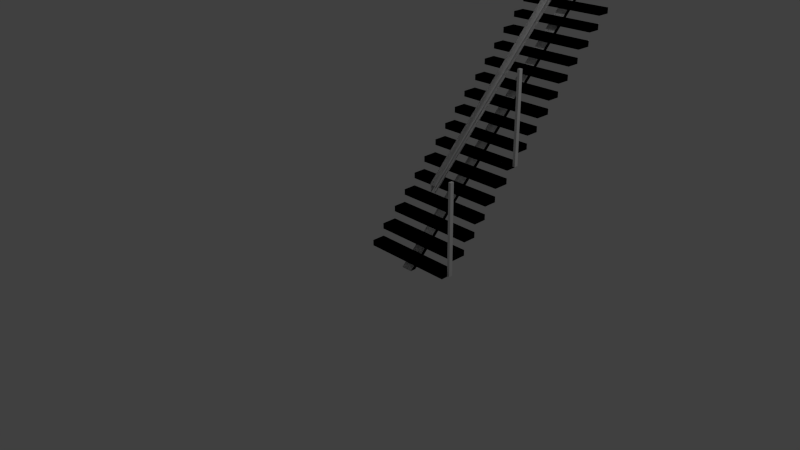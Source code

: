 # Source: 10-foot-stairs-right-handrail_1.blend  (saved by Blender 2.76.0; exported with 4.5.12 LTS)
import bpy
from mathutils import Matrix  # noqa: F401  (used for matrix-valued properties, if any)

bpy.ops.wm.read_factory_settings(use_empty=True)
scene = bpy.context.scene
scene.name = 'Scene'

# ---- collections
col_collection_1 = bpy.data.collections.new('Collection 1'); scene.collection.children.link(col_collection_1)

# ---- materials (node trees are filled in below, after node groups)
mat_edge_color000255 = bpy.data.materials.new('edge_color000255')
mat_edge_color000255.alpha_threshold = 0.0
mat_edge_color000255.use_transparent_shadow = False
mat_edge_color000255.roughness = 0.5
mat_material = bpy.data.materials.new('material')
mat_material.alpha_threshold = 0.0
mat_material.use_transparent_shadow = False
mat_material.diffuse_color = (1.0, 1.0, 1.0, 1.0)
mat_material.roughness = 0.5
mat_steel_grating = bpy.data.materials.new('Steel_Grating')
mat_steel_grating.alpha_threshold = 0.0
mat_steel_grating.use_transparent_shadow = False
mat_steel_grating.roughness = 0.5
mat_color_002 = bpy.data.materials.new('Color_002')
mat_color_002.alpha_threshold = 0.0
mat_color_002.use_transparent_shadow = False
mat_color_002.diffuse_color = (0.9706, 0.9706, 0.9706, 1.0)
mat_color_002.roughness = 0.5

# ---- material node trees

# ---- world
world_world = bpy.data.worlds.new('World'); scene.world = world_world
world_world.color = (0.05088, 0.05088, 0.05088)
world_world.use_sun_shadow = False
world_world.sun_shadow_jitter_overblur = 0.0
world_world.cycles.sampling_method = 'MANUAL'
world_world.cycles.sample_map_resolution = 256

# ---- cameras
cam_camera = bpy.data.cameras.new('Camera')
cam_camera.clip_end = 100.0
cam_camera.lens = 35.0
cam_camera.sensor_width = 32.0
cam_camera.sensor_height = 18.0
cam_camera.ortho_scale = 7.314
cam_camera.dof.focus_distance = 0.0
cam_camera.dof.aperture_fstop = 128.0

# ---- lights
light_lamp = bpy.data.lights.new('Lamp', 'POINT')
light_lamp.transmission_factor = 0.0
light_lamp.cutoff_distance = 30.0
light_lamp.energy = 100.0
light_lamp.shadow_buffer_clip_start = 1.001
light_lamp.shadow_soft_size = 0.1
light_lamp.shadow_maximum_resolution = 0.006
light_lamp.use_absolute_resolution = True
light_lamp.cycles.use_multiple_importance_sampling = False

# ---- meshes
me_id226 = bpy.data.meshes.new('ID226')
me_id226.from_pydata([(-53.31, -10.18, 0.0), (-53.31, 138.0, 0.0), (115.4, -10.18, 0.0), (115.4, 138.0, 0.0)], [(1, 0), (0, 2), (2, 3)], [])
me_id226.materials.append(mat_edge_color000255)
me_id226.use_remesh_preserve_volume = False
me_id226.use_remesh_preserve_attributes = False
me_id226.use_mirror_vertex_groups = False
me_id226.update()
me_id222 = bpy.data.meshes.new('ID222')
me_id222.from_pydata([(39.56, -85.77, 7.536), (39.56, -85.96, 7.536)], [(1, 0)], [])
me_id222.materials.append(mat_edge_color000255)
me_id222.use_remesh_preserve_volume = False
me_id222.use_remesh_preserve_attributes = False
me_id222.use_mirror_vertex_groups = False
me_id222.update()
me_id218 = bpy.data.meshes.new('ID218')
me_id218.from_pydata([(480.0, 3.062, 0.0), (480.0, 3.0, 0.0)], [(1, 0)], [])
me_id218.materials.append(None)
me_id218.use_remesh_preserve_volume = False
me_id218.use_remesh_preserve_attributes = False
me_id218.use_mirror_vertex_groups = False
me_id218.update()
me_id212 = bpy.data.meshes.new('ID212')
me_id212.from_pydata([(-5.711, 0.5, 2.5), (166.1, 2.5, 2.5), (-5.711, 2.5, 2.5), (166.1, 0.5, 2.5)], [], [(0, 1, 2), (1, 0, 3)])
me_id212.materials.append(None)
me_id212.use_remesh_preserve_volume = False
me_id212.use_remesh_preserve_attributes = False
me_id212.use_mirror_vertex_groups = False
me_id212.update()
me_id204 = bpy.data.meshes.new('ID204')
me_id204.from_pydata([(168.6, 2.5, 8.598e-13), (-4.268, 3.0, -1.421e-14), (-4.268, 2.5, -5.684e-14), (168.6, 3.0, 8.598e-13), (168.6, 3.0, 8.598e-13), (168.6, 2.5, 8.598e-13), (-4.268, 3.0, -1.421e-14), (-4.268, 2.5, -5.684e-14), (-5.711, 2.5, 2.5), (168.6, 2.5, 8.598e-13), (-4.268, 2.5, -5.684e-14), (166.1, 2.5, 2.5), (166.1, 2.5, 2.5), (-5.711, 2.5, 2.5), (168.6, 2.5, 8.598e-13), (-4.268, 2.5, -5.684e-14), (168.6, 3.0, 8.598e-13), (166.1, 2.5, 2.5), (168.6, 2.5, 8.598e-13), (165.6, 3.0, 3.0), (165.6, -3.02e-14, 3.0), (166.1, 0.5, 2.5), (168.6, -2.975e-14, 8.598e-13), (168.6, 0.5, 8.882e-13), (168.6, 3.0, 8.598e-13), (-6.0, 3.0, 3.0), (-4.268, 3.0, -1.421e-14), (165.6, 3.0, 3.0), (165.6, 3.0, 3.0), (168.6, 3.0, 8.598e-13), (-6.0, 3.0, 3.0), (-4.268, 3.0, -1.421e-14), (-4.268, 0.5, 1.421e-14), (-6.0, 0.0, 3.0), (-4.268, 0.0, 2.842e-14), (-5.711, 0.5, 2.5), (-4.268, 3.0, -1.421e-14), (-5.711, 2.5, 2.5), (-4.268, 2.5, -5.684e-14), (-6.0, 3.0, 3.0), (-5.711, 2.5, 2.5), (-5.711, 0.5, 2.5), (-6.0, 3.0, 3.0), (-6.0, 0.0, 3.0), (-4.268, 3.0, -1.421e-14), (-4.268, 2.5, -5.684e-14), (-4.268, 0.5, 1.421e-14), (-4.268, 0.0, 2.842e-14), (165.6, 3.0, 3.0), (-6.0, 0.0, 3.0), (-6.0, 3.0, 3.0), (165.6, -3.02e-14, 3.0), (165.6, -3.02e-14, 3.0), (165.6, 3.0, 3.0), (-6.0, 0.0, 3.0), (-6.0, 3.0, 3.0), (-6.0, 0.0, 3.0), (168.6, -2.975e-14, 8.598e-13), (-4.268, 0.0, 2.842e-14), (165.6, -3.02e-14, 3.0), (165.6, -3.02e-14, 3.0), (-6.0, 0.0, 3.0), (168.6, -2.975e-14, 8.598e-13), (-4.268, 0.0, 2.842e-14), (168.6, -2.975e-14, 8.598e-13), (-4.268, 0.5, 1.421e-14), (-4.268, 0.0, 2.842e-14), (168.6, 0.5, 8.882e-13), (168.6, 0.5, 8.882e-13), (168.6, -2.975e-14, 8.598e-13), (-4.268, 0.5, 1.421e-14), (-4.268, 0.0, 2.842e-14), (168.6, 0.5, 8.882e-13), (-5.711, 0.5, 2.5), (-4.268, 0.5, 1.421e-14), (166.1, 0.5, 2.5), (166.1, 0.5, 2.5), (168.6, 0.5, 8.882e-13), (-5.711, 0.5, 2.5), (-4.268, 0.5, 1.421e-14)], [], [(0, 1, 2), (1, 0, 3), (8, 9, 10), (9, 8, 11), (24, 25, 26), (25, 24, 27), (32, 33, 34), (33, 32, 35), (36, 37, 38), (37, 36, 39), (35, 39, 33), (39, 35, 37), (48, 49, 50), (49, 48, 51), (56, 57, 58), (57, 56, 59), (64, 65, 66), (65, 64, 67), (72, 73, 74), (73, 72, 75), (4, 5, 6), (7, 6, 5), (12, 13, 14), (15, 14, 13), (16, 17, 18), (17, 16, 19), (20, 21, 19), (21, 20, 22), (21, 22, 23), (19, 21, 17), (28, 29, 30), (31, 30, 29), (40, 41, 42), (43, 42, 41), (42, 44, 40), (45, 40, 44), (41, 46, 43), (47, 43, 46), (52, 53, 54), (55, 54, 53), (60, 61, 62), (63, 62, 61), (68, 69, 70), (71, 70, 69), (76, 77, 78), (79, 78, 77)])
me_id204.polygons.foreach_set('material_index', [1, 1, 1, 1, 1, 1, 1, 1, 1, 1, 1, 1, 1, 1, 1, 1, 1, 1, 1, 1, 0, 0, 0, 0, 0, 0, 0, 0, 0, 0, 0, 0, 0, 0, 0, 0, 0, 0, 0, 0, 0, 0, 0, 0, 0, 0])
_uv = me_id204.uv_layers.new(name='ID208')
_uv.uv.foreach_set('vector', [0.0, 0.0, 0.0, 0.0, 0.0, 0.0, 0.0, 0.0, 0.0, 0.0, 0.0, 0.0, 0.0, 0.0, 0.0, 0.0, 0.0, 0.0, 0.0, 0.0, 0.0, 0.0, 0.0, 0.0, 0.0, 0.0, 0.0, 0.0, 0.0, 0.0, 0.0, 0.0, 0.0, 0.0, 0.0, 0.0, 0.0, 0.0, 0.0, 0.0, 0.0, 0.0, 0.0, 0.0, 0.0, 0.0, 0.0, 0.0, 0.0, 0.0, 0.0, 0.0, 0.0, 0.0, 0.0, 0.0, 0.0, 0.0, 0.0, 0.0, 0.0, 0.0, 0.0, 0.0, 0.0, 0.0, 0.0, 0.0, 0.0, 0.0, 0.0, 0.0, 0.0, 0.0, 0.0, 0.0, 0.0, 0.0, 0.0, 0.0, 0.0, 0.0, 0.0, 0.0, 0.0, 0.0, 0.0, 0.0, 0.0, 0.0, 0.0, 0.0, 0.0, 0.0, 0.0, 0.0, 0.0, 0.0, 0.0, 0.0, 0.0, 0.0, 0.0, 0.0, 0.0, 0.0, 0.0, 0.0, 0.0, 0.0, 0.0, 0.0, 0.0, 0.0, 0.0, 0.0, 0.0, 0.0, 0.0, 0.0, -2.802, 3.266, -2.802, 3.224, -17.21, 3.266, -17.21, 3.224, -17.21, 3.266, -2.802, 3.224, 3.006, 14.08, 17.33, 14.08, 2.802, 13.88, 17.21, 13.88, 2.802, 13.88, 17.33, 14.08, -2.802, 13.88, -3.036, 14.05, -2.831, 13.85, -3.036, 14.05, -2.802, 13.88, -3.047, 14.13, -3.226, 13.95, -3.155, 13.94, -3.047, 14.13, -3.155, 13.94, -3.226, 13.95, -2.98, 13.7, -3.155, 13.94, -2.98, 13.7, -2.95, 13.73, -3.047, 14.13, -3.155, 13.94, -3.036, 14.05, -3.047, 14.13, -2.802, 13.88, -17.35, 14.13, -17.21, 13.88, -17.35, 14.13, -2.802, 13.88, -17.36, 14.06, -17.51, 13.98, -17.35, 14.13, -17.57, 14.0, -17.35, 14.13, -17.51, 13.98, -17.35, 14.13, -17.21, 13.88, -17.36, 14.06, -17.24, 13.85, -17.36, 14.06, -17.21, 13.88, -17.51, 13.98, -17.39, 13.77, -17.57, 14.0, -17.42, 13.75, -17.57, 14.0, -17.39, 13.77, 3.047, 3.016, 3.047, 3.266, 17.35, 3.016, 17.35, 3.266, 17.35, 3.016, 3.047, 3.266, 3.047, 14.13, 17.35, 14.13, 2.802, 13.88, 17.21, 13.88, 2.802, 13.88, 17.35, 14.13, -2.802, 3.058, -2.802, 3.016, -17.21, 3.058, -17.21, 3.016, -17.21, 3.058, -2.802, 3.016, -3.006, 14.08, -2.802, 13.88, -17.33, 14.08, -17.21, 13.88, -17.33, 14.08, -2.802, 13.88])
me_id204.materials.append(None)
me_id204.materials.append(None)
me_id204.use_remesh_preserve_volume = False
me_id204.use_remesh_preserve_attributes = False
me_id204.use_mirror_vertex_groups = False
me_id204.update()
me_id196 = bpy.data.meshes.new('ID196')
me_id196.from_pydata([(1.296, 43.98, 61.24), (1.296, 44.0, 60.7)], [(1, 0)], [])
me_id196.materials.append(mat_edge_color000255)
me_id196.use_remesh_preserve_volume = False
me_id196.use_remesh_preserve_attributes = False
me_id196.use_mirror_vertex_groups = False
me_id196.update()
me_id190 = bpy.data.meshes.new('ID190')
me_id190.from_pydata([(1.296, 72.96, 89.24), (49.3, 72.96, 86.24), (1.296, 72.96, 86.24), (49.3, 72.96, 89.24)], [], [(0, 1, 2), (1, 0, 3)])
me_id190.materials.append(mat_material)
me_id190.use_remesh_preserve_volume = False
me_id190.use_remesh_preserve_attributes = False
me_id190.use_mirror_vertex_groups = False
me_id190.update()
me_id184 = bpy.data.meshes.new('ID184')
me_id184.from_pydata([(1.296, 50.98, 65.24), (1.296, 43.98, 68.24), (1.296, 43.98, 65.24), (1.296, 50.98, 68.24), (1.296, 50.98, 68.24), (1.296, 50.98, 65.24), (1.296, 43.98, 68.24), (1.296, 43.98, 65.24), (49.3, 50.98, 65.24), (1.296, 43.98, 65.24), (1.296, 50.98, 65.24), (49.3, 43.98, 65.24), (1.296, 50.98, 68.24), (49.3, 50.98, 65.24), (1.296, 50.98, 65.24), (49.3, 50.98, 68.24), (49.3, 50.98, 68.24), (1.296, 43.98, 68.24), (1.296, 50.98, 68.24), (49.3, 43.98, 68.24), (49.3, 43.98, 68.24), (49.3, 50.98, 68.24), (1.296, 43.98, 68.24), (1.296, 50.98, 68.24), (1.296, 43.98, 68.24), (49.3, 43.98, 65.24), (1.296, 43.98, 65.24), (49.3, 43.98, 68.24), (49.3, 43.98, 68.24), (1.296, 43.98, 68.24), (49.3, 43.98, 65.24), (1.296, 43.98, 65.24), (49.3, 50.98, 68.24), (49.3, 43.98, 65.24), (49.3, 43.98, 68.24), (49.3, 50.98, 65.24), (49.3, 50.98, 65.24), (49.3, 50.98, 68.24), (49.3, 43.98, 65.24), (49.3, 43.98, 68.24)], [], [(0, 1, 2), (1, 0, 3), (16, 17, 18), (17, 16, 19), (24, 25, 26), (25, 24, 27), (32, 33, 34), (33, 32, 35), (4, 5, 6), (7, 6, 5), (8, 9, 10), (9, 8, 11), (12, 13, 14), (13, 12, 15), (20, 21, 22), (23, 22, 21), (28, 29, 30), (31, 30, 29), (36, 37, 38), (39, 38, 37)])
me_id184.polygons.foreach_set('material_index', [0, 0, 0, 0, 0, 0, 0, 0, 1, 1, 1, 1, 1, 1, 1, 1, 1, 1, 1, 1])
me_id184.materials.append(mat_material)
me_id184.materials.append(mat_color_002)
me_id184.use_remesh_preserve_volume = False
me_id184.use_remesh_preserve_attributes = False
me_id184.use_mirror_vertex_groups = False
me_id184.update()
me_id178 = bpy.data.meshes.new('ID178')
me_id178.from_pydata([(49.3, 116.0, 131.4), (49.3, 116.0, 131.2), (49.3, 115.8, 131.2)], [], [(0, 1, 2)])
me_id178.materials.append(mat_material)
me_id178.use_remesh_preserve_volume = False
me_id178.use_remesh_preserve_attributes = False
me_id178.use_mirror_vertex_groups = False
me_id178.update()
me_id172 = bpy.data.meshes.new('ID172')
me_id172.from_pydata([(49.3, 35.99, 54.24), (1.296, 28.99, 54.24), (1.296, 35.99, 54.24), (49.3, 28.99, 54.24), (49.3, 28.99, 54.24), (49.3, 35.99, 54.24), (1.296, 28.99, 54.24), (1.296, 35.99, 54.24), (1.296, 35.99, 54.24), (49.3, 35.99, 51.24), (1.296, 35.99, 51.24), (49.3, 35.99, 54.24), (49.3, 35.99, 54.24), (49.3, 28.99, 51.24), (49.3, 28.99, 54.24), (49.3, 35.99, 51.24), (49.3, 35.99, 51.24), (49.3, 35.99, 54.24), (49.3, 28.99, 51.24), (49.3, 28.99, 54.24), (1.296, 28.99, 54.24), (49.3, 28.99, 51.24), (1.296, 28.99, 51.24), (49.3, 28.99, 54.24), (49.3, 28.99, 54.24), (1.296, 28.99, 54.24), (49.3, 28.99, 51.24), (1.296, 28.99, 51.24), (1.296, 35.99, 51.24), (1.296, 28.99, 54.24), (1.296, 28.99, 51.24), (1.296, 35.99, 54.24), (1.296, 35.99, 54.24), (1.296, 35.99, 51.24), (1.296, 28.99, 54.24), (1.296, 28.99, 51.24), (49.3, 35.99, 51.24), (1.296, 28.99, 51.24), (1.296, 35.99, 51.24), (49.3, 28.99, 51.24)], [], [(0, 1, 2), (1, 0, 3), (12, 13, 14), (13, 12, 15), (20, 21, 22), (21, 20, 23), (28, 29, 30), (29, 28, 31), (4, 5, 6), (7, 6, 5), (8, 9, 10), (9, 8, 11), (16, 17, 18), (19, 18, 17), (24, 25, 26), (27, 26, 25), (32, 33, 34), (35, 34, 33), (36, 37, 38), (37, 36, 39)])
me_id172.polygons.foreach_set('material_index', [0, 0, 0, 0, 0, 0, 0, 0, 1, 1, 1, 1, 1, 1, 1, 1, 1, 1, 1, 1])
me_id172.materials.append(mat_material)
me_id172.materials.append(mat_color_002)
me_id172.use_remesh_preserve_volume = False
me_id172.use_remesh_preserve_attributes = False
me_id172.use_mirror_vertex_groups = False
me_id172.update()
me_id166 = bpy.data.meshes.new('ID166')
me_id166.from_pydata([(49.3, 72.96, 89.24), (49.3, 72.75, 89.24), (49.3, 72.96, 89.45)], [], [(0, 1, 2)])
me_id166.materials.append(mat_material)
me_id166.use_remesh_preserve_volume = False
me_id166.use_remesh_preserve_attributes = False
me_id166.use_mirror_vertex_groups = False
me_id166.update()
me_id160 = bpy.data.meshes.new('ID160')
me_id160.from_pydata([(49.3, 79.96, 96.24), (49.3, 79.92, 96.24), (49.3, 79.96, 96.28)], [], [(0, 1, 2)])
me_id160.materials.append(mat_material)
me_id160.use_remesh_preserve_volume = False
me_id160.use_remesh_preserve_attributes = False
me_id160.use_mirror_vertex_groups = False
me_id160.update()
me_id154 = bpy.data.meshes.new('ID154')
me_id154.from_pydata([(49.3, 109.0, 124.2), (49.3, 108.6, 124.2), (49.3, 109.0, 124.6)], [], [(0, 1, 2)])
me_id154.materials.append(mat_material)
me_id154.use_remesh_preserve_volume = False
me_id154.use_remesh_preserve_attributes = False
me_id154.use_mirror_vertex_groups = False
me_id154.update()
me_id148 = bpy.data.meshes.new('ID148')
me_id148.from_pydata([(49.3, 28.99, 47.24), (1.296, 21.99, 47.24), (1.296, 28.99, 47.24), (49.3, 21.99, 47.24), (49.3, 21.99, 47.24), (49.3, 28.99, 47.24), (1.296, 21.99, 47.24), (1.296, 28.99, 47.24), (1.296, 28.99, 47.24), (49.3, 28.99, 44.24), (1.296, 28.99, 44.24), (49.3, 28.99, 47.24), (49.3, 28.99, 47.24), (49.3, 21.99, 44.24), (49.3, 21.99, 47.24), (49.3, 28.99, 44.24), (49.3, 28.99, 44.24), (49.3, 28.99, 47.24), (49.3, 21.99, 44.24), (49.3, 21.99, 47.24), (1.296, 21.99, 47.24), (49.3, 21.99, 44.24), (1.296, 21.99, 44.24), (49.3, 21.99, 47.24), (49.3, 21.99, 47.24), (1.296, 21.99, 47.24), (49.3, 21.99, 44.24), (1.296, 21.99, 44.24), (1.296, 28.99, 44.24), (1.296, 21.99, 47.24), (1.296, 21.99, 44.24), (1.296, 28.99, 47.24), (1.296, 28.99, 47.24), (1.296, 28.99, 44.24), (1.296, 21.99, 47.24), (1.296, 21.99, 44.24), (49.3, 28.99, 44.24), (1.296, 21.99, 44.24), (1.296, 28.99, 44.24), (49.3, 21.99, 44.24)], [], [(0, 1, 2), (1, 0, 3), (12, 13, 14), (13, 12, 15), (20, 21, 22), (21, 20, 23), (28, 29, 30), (29, 28, 31), (4, 5, 6), (7, 6, 5), (8, 9, 10), (9, 8, 11), (16, 17, 18), (19, 18, 17), (24, 25, 26), (27, 26, 25), (32, 33, 34), (35, 34, 33), (36, 37, 38), (37, 36, 39)])
me_id148.polygons.foreach_set('material_index', [0, 0, 0, 0, 0, 0, 0, 0, 1, 1, 1, 1, 1, 1, 1, 1, 1, 1, 1, 1])
me_id148.materials.append(mat_material)
me_id148.materials.append(mat_color_002)
me_id148.use_remesh_preserve_volume = False
me_id148.use_remesh_preserve_attributes = False
me_id148.use_mirror_vertex_groups = False
me_id148.update()
me_id142 = bpy.data.meshes.new('ID142')
me_id142.from_pydata([(49.3, 102.0, 117.2), (49.3, 101.4, 117.2), (49.3, 102.0, 117.7)], [], [(0, 1, 2)])
me_id142.materials.append(mat_material)
me_id142.use_remesh_preserve_volume = False
me_id142.use_remesh_preserve_attributes = False
me_id142.use_mirror_vertex_groups = False
me_id142.update()
me_id136 = bpy.data.meshes.new('ID136')
me_id136.from_pydata([(49.3, 109.0, 124.2), (1.296, 102.0, 124.2), (1.296, 109.0, 124.2), (49.3, 102.0, 124.2), (49.3, 108.6, 124.2), (49.3, 108.6, 124.2), (49.3, 109.0, 124.2), (49.3, 102.0, 124.2), (1.296, 102.0, 124.2), (1.296, 109.0, 124.2), (1.296, 109.0, 124.2), (49.3, 109.0, 121.2), (1.296, 109.0, 121.2), (49.3, 109.0, 124.2), (49.3, 108.6, 124.2), (49.3, 102.0, 121.2), (49.3, 102.0, 124.2), (49.3, 109.0, 121.2), (49.3, 109.0, 124.2), (49.3, 109.0, 124.2), (49.3, 108.6, 124.2), (49.3, 109.0, 121.2), (49.3, 102.0, 121.2), (49.3, 102.0, 124.2), (1.296, 102.0, 124.2), (49.3, 102.0, 121.2), (1.296, 102.0, 121.2), (49.3, 102.0, 124.2), (49.3, 102.0, 124.2), (1.296, 102.0, 124.2), (49.3, 102.0, 121.2), (1.296, 102.0, 121.2), (1.296, 109.0, 124.2), (1.296, 102.0, 121.2), (1.296, 102.0, 124.2), (1.296, 109.0, 121.2), (49.3, 102.0, 121.2), (1.296, 109.0, 121.2), (1.296, 102.0, 121.2), (49.3, 109.0, 121.2), (49.3, 109.0, 121.2), (49.3, 102.0, 121.2), (1.296, 109.0, 121.2), (1.296, 102.0, 121.2)], [], [(0, 1, 2), (1, 0, 3), (3, 0, 4), (14, 15, 16), (15, 14, 17), (17, 14, 18), (24, 25, 26), (25, 24, 27), (36, 37, 38), (37, 36, 39), (5, 6, 7), (7, 6, 8), (9, 8, 6), (10, 11, 12), (11, 10, 13), (19, 20, 21), (21, 20, 22), (23, 22, 20), (28, 29, 30), (31, 30, 29), (32, 33, 34), (33, 32, 35), (40, 41, 42), (43, 42, 41)])
me_id136.polygons.foreach_set('material_index', [0, 0, 0, 0, 0, 0, 0, 0, 0, 0, 1, 1, 1, 1, 1, 1, 1, 1, 1, 1, 1, 1, 1, 1])
me_id136.materials.append(mat_material)
me_id136.materials.append(mat_color_002)
me_id136.use_remesh_preserve_volume = False
me_id136.use_remesh_preserve_attributes = False
me_id136.use_mirror_vertex_groups = False
me_id136.update()
me_id130 = bpy.data.meshes.new('ID130')
me_id130.from_pydata([(49.3, 7.0, 26.24), (1.296, 0.0, 26.24), (1.296, 7.0, 26.24), (49.3, 0.0, 26.24), (49.3, 0.0, 26.24), (49.3, 7.0, 26.24), (1.296, 0.0, 26.24), (1.296, 7.0, 26.24), (1.296, 7.0, 26.24), (49.3, 7.0, 23.24), (1.296, 7.0, 23.24), (49.3, 7.0, 26.24), (49.3, 7.0, 26.24), (49.3, 0.0, 23.24), (49.3, 0.0, 26.24), (49.3, 7.0, 23.24), (49.3, 7.0, 23.24), (49.3, 7.0, 26.24), (49.3, 0.0, 23.24), (49.3, 0.0, 26.24), (1.296, 0.0, 26.24), (49.3, 0.0, 23.24), (1.296, 0.0, 23.24), (49.3, 0.0, 26.24), (49.3, 0.0, 26.24), (1.296, 0.0, 26.24), (49.3, 0.0, 23.24), (1.296, 0.0, 23.24), (1.296, 7.0, 23.24), (1.296, 0.0, 26.24), (1.296, 0.0, 23.24), (1.296, 7.0, 26.24), (1.296, 7.0, 26.24), (1.296, 7.0, 23.24), (1.296, 0.0, 26.24), (1.296, 0.0, 23.24), (49.3, 0.0, 23.24), (1.296, 7.0, 23.24), (1.296, 0.0, 23.24), (49.3, 7.0, 23.24), (49.3, 7.0, 23.24), (49.3, 0.0, 23.24), (1.296, 7.0, 23.24), (1.296, 0.0, 23.24)], [], [(0, 1, 2), (1, 0, 3), (12, 13, 14), (13, 12, 15), (20, 21, 22), (21, 20, 23), (28, 29, 30), (29, 28, 31), (36, 37, 38), (37, 36, 39), (4, 5, 6), (7, 6, 5), (8, 9, 10), (9, 8, 11), (16, 17, 18), (19, 18, 17), (24, 25, 26), (27, 26, 25), (32, 33, 34), (35, 34, 33), (40, 41, 42), (43, 42, 41)])
me_id130.polygons.foreach_set('material_index', [0, 0, 0, 0, 0, 0, 0, 0, 0, 0, 1, 1, 1, 1, 1, 1, 1, 1, 1, 1, 1, 1])
me_id130.materials.append(mat_material)
me_id130.materials.append(mat_color_002)
me_id130.use_remesh_preserve_volume = False
me_id130.use_remesh_preserve_attributes = False
me_id130.use_mirror_vertex_groups = False
me_id130.update()
me_id124 = bpy.data.meshes.new('ID124')
me_id124.from_pydata([(49.3, 57.98, 75.24), (1.296, 50.98, 75.24), (1.296, 57.98, 75.24), (49.3, 50.98, 75.24), (49.3, 50.98, 75.24), (49.3, 57.98, 75.24), (1.296, 50.98, 75.24), (1.296, 57.98, 75.24), (1.296, 57.98, 75.24), (49.3, 57.98, 72.24), (1.296, 57.98, 72.24), (49.3, 57.98, 75.24), (49.3, 57.98, 75.24), (49.3, 50.98, 72.24), (49.3, 50.98, 75.24), (49.3, 57.98, 72.24), (49.3, 57.98, 72.24), (49.3, 57.98, 75.24), (49.3, 50.98, 72.24), (49.3, 50.98, 75.24), (1.296, 50.98, 75.24), (49.3, 50.98, 72.24), (1.296, 50.98, 72.24), (49.3, 50.98, 75.24), (49.3, 50.98, 75.24), (1.296, 50.98, 75.24), (49.3, 50.98, 72.24), (1.296, 50.98, 72.24), (1.296, 57.98, 72.24), (1.296, 50.98, 75.24), (1.296, 50.98, 72.24), (1.296, 57.98, 75.24), (1.296, 57.98, 75.24), (1.296, 57.98, 72.24), (1.296, 50.98, 75.24), (1.296, 50.98, 72.24), (49.3, 57.98, 72.24), (1.296, 50.98, 72.24), (1.296, 57.98, 72.24), (49.3, 50.98, 72.24)], [], [(0, 1, 2), (1, 0, 3), (12, 13, 14), (13, 12, 15), (20, 21, 22), (21, 20, 23), (28, 29, 30), (29, 28, 31), (4, 5, 6), (7, 6, 5), (8, 9, 10), (9, 8, 11), (16, 17, 18), (19, 18, 17), (24, 25, 26), (27, 26, 25), (32, 33, 34), (35, 34, 33), (36, 37, 38), (37, 36, 39)])
me_id124.polygons.foreach_set('material_index', [0, 0, 0, 0, 0, 0, 0, 0, 1, 1, 1, 1, 1, 1, 1, 1, 1, 1, 1, 1])
me_id124.materials.append(mat_material)
me_id124.materials.append(mat_color_002)
me_id124.use_remesh_preserve_volume = False
me_id124.use_remesh_preserve_attributes = False
me_id124.use_mirror_vertex_groups = False
me_id124.update()
me_id118 = bpy.data.meshes.new('ID118')
me_id118.from_pydata([(1.296, 7.0, 33.24), (49.3, 7.0, 30.24), (1.296, 7.0, 30.24), (49.3, 7.0, 33.24), (49.3, 7.0, 33.24), (1.296, 7.0, 33.24), (49.3, 7.0, 30.24), (1.296, 7.0, 30.24), (49.3, 14.99, 33.24), (49.3, 7.0, 30.24), (49.3, 7.0, 33.24), (49.3, 14.99, 30.24), (49.3, 14.99, 30.24), (49.3, 14.99, 33.24), (49.3, 7.0, 30.24), (49.3, 7.0, 33.24), (49.3, 7.0, 30.24), (1.296, 14.99, 30.24), (1.296, 7.0, 30.24), (49.3, 14.99, 30.24), (49.3, 14.99, 30.24), (49.3, 7.0, 30.24), (1.296, 14.99, 30.24), (1.296, 7.0, 30.24), (1.296, 14.99, 30.24), (1.296, 7.0, 33.24), (1.296, 7.0, 30.24), (1.296, 14.99, 33.24), (1.296, 14.99, 33.24), (1.296, 14.99, 30.24), (1.296, 7.0, 33.24), (1.296, 7.0, 30.24), (49.3, 14.99, 33.24), (1.296, 7.0, 33.24), (1.296, 14.99, 33.24), (49.3, 7.0, 33.24), (49.3, 7.0, 33.24), (49.3, 14.99, 33.24), (1.296, 7.0, 33.24), (1.296, 14.99, 33.24), (1.296, 14.99, 33.24), (49.3, 14.99, 30.24), (1.296, 14.99, 30.24), (49.3, 14.99, 33.24)], [], [(0, 1, 2), (1, 0, 3), (8, 9, 10), (9, 8, 11), (16, 17, 18), (17, 16, 19), (24, 25, 26), (25, 24, 27), (32, 33, 34), (33, 32, 35), (4, 5, 6), (7, 6, 5), (12, 13, 14), (15, 14, 13), (20, 21, 22), (23, 22, 21), (28, 29, 30), (31, 30, 29), (36, 37, 38), (39, 38, 37), (40, 41, 42), (41, 40, 43)])
me_id118.polygons.foreach_set('material_index', [0, 0, 0, 0, 0, 0, 0, 0, 0, 0, 1, 1, 1, 1, 1, 1, 1, 1, 1, 1, 1, 1])
me_id118.materials.append(mat_material)
me_id118.materials.append(mat_color_002)
me_id118.use_remesh_preserve_volume = False
me_id118.use_remesh_preserve_attributes = False
me_id118.use_mirror_vertex_groups = False
me_id118.update()
me_id112 = bpy.data.meshes.new('ID112')
me_id112.from_pydata([(49.3, 102.0, 117.2), (1.296, 93.96, 117.2), (1.296, 102.0, 117.2), (49.3, 93.96, 117.2), (49.3, 101.4, 117.2), (49.3, 101.4, 117.2), (49.3, 102.0, 117.2), (49.3, 93.96, 117.2), (1.296, 93.96, 117.2), (1.296, 102.0, 117.2), (1.296, 102.0, 117.2), (49.3, 102.0, 114.2), (1.296, 102.0, 114.2), (49.3, 102.0, 117.2), (49.3, 101.4, 117.2), (49.3, 93.96, 114.2), (49.3, 93.96, 117.2), (49.3, 102.0, 114.2), (49.3, 102.0, 117.2), (49.3, 102.0, 117.2), (49.3, 101.4, 117.2), (49.3, 102.0, 114.2), (49.3, 93.96, 114.2), (49.3, 93.96, 117.2), (1.296, 93.96, 117.2), (49.3, 93.96, 114.2), (1.296, 93.96, 114.2), (49.3, 93.96, 117.2), (49.3, 93.96, 117.2), (1.296, 93.96, 117.2), (49.3, 93.96, 114.2), (1.296, 93.96, 114.2), (1.296, 102.0, 114.2), (1.296, 93.96, 117.2), (1.296, 93.96, 114.2), (1.296, 102.0, 117.2), (1.296, 102.0, 117.2), (1.296, 102.0, 114.2), (1.296, 93.96, 117.2), (1.296, 93.96, 114.2), (49.3, 102.0, 114.2), (1.296, 93.96, 114.2), (1.296, 102.0, 114.2), (49.3, 93.96, 114.2)], [], [(0, 1, 2), (1, 0, 3), (3, 0, 4), (14, 15, 16), (15, 14, 17), (17, 14, 18), (24, 25, 26), (25, 24, 27), (32, 33, 34), (33, 32, 35), (5, 6, 7), (7, 6, 8), (9, 8, 6), (10, 11, 12), (11, 10, 13), (19, 20, 21), (21, 20, 22), (23, 22, 20), (28, 29, 30), (31, 30, 29), (36, 37, 38), (39, 38, 37), (40, 41, 42), (41, 40, 43)])
me_id112.polygons.foreach_set('material_index', [0, 0, 0, 0, 0, 0, 0, 0, 0, 0, 1, 1, 1, 1, 1, 1, 1, 1, 1, 1, 1, 1, 1, 1])
me_id112.materials.append(mat_material)
me_id112.materials.append(mat_color_002)
me_id112.use_remesh_preserve_volume = False
me_id112.use_remesh_preserve_attributes = False
me_id112.use_mirror_vertex_groups = False
me_id112.update()
me_id106 = bpy.data.meshes.new('ID106')
me_id106.from_pydata([(49.3, 21.99, 40.24), (49.3, 14.99, 37.24), (49.3, 14.99, 40.24), (49.3, 21.99, 37.24), (49.3, 21.99, 37.24), (49.3, 21.99, 40.24), (49.3, 14.99, 37.24), (49.3, 14.99, 40.24), (49.3, 21.99, 40.24), (1.296, 14.99, 40.24), (1.296, 21.99, 40.24), (49.3, 14.99, 40.24), (49.3, 14.99, 40.24), (49.3, 21.99, 40.24), (1.296, 14.99, 40.24), (1.296, 21.99, 40.24), (1.296, 21.99, 40.24), (49.3, 21.99, 37.24), (1.296, 21.99, 37.24), (49.3, 21.99, 40.24), (49.3, 21.99, 37.24), (1.296, 14.99, 37.24), (1.296, 21.99, 37.24), (49.3, 14.99, 37.24), (1.296, 14.99, 40.24), (49.3, 14.99, 37.24), (1.296, 14.99, 37.24), (49.3, 14.99, 40.24), (49.3, 14.99, 40.24), (1.296, 14.99, 40.24), (49.3, 14.99, 37.24), (1.296, 14.99, 37.24), (1.296, 21.99, 37.24), (1.296, 14.99, 40.24), (1.296, 14.99, 37.24), (1.296, 21.99, 40.24), (1.296, 21.99, 40.24), (1.296, 21.99, 37.24), (1.296, 14.99, 40.24), (1.296, 14.99, 37.24)], [], [(0, 1, 2), (1, 0, 3), (8, 9, 10), (9, 8, 11), (24, 25, 26), (25, 24, 27), (32, 33, 34), (33, 32, 35), (4, 5, 6), (7, 6, 5), (12, 13, 14), (15, 14, 13), (16, 17, 18), (17, 16, 19), (20, 21, 22), (21, 20, 23), (28, 29, 30), (31, 30, 29), (36, 37, 38), (39, 38, 37)])
me_id106.polygons.foreach_set('material_index', [0, 0, 0, 0, 0, 0, 0, 0, 1, 1, 1, 1, 1, 1, 1, 1, 1, 1, 1, 1])
me_id106.materials.append(mat_material)
me_id106.materials.append(mat_color_002)
me_id106.use_remesh_preserve_volume = False
me_id106.use_remesh_preserve_attributes = False
me_id106.use_mirror_vertex_groups = False
me_id106.update()
me_id100 = bpy.data.meshes.new('ID100')
me_id100.from_pydata([(49.3, 43.98, 61.24), (49.3, 35.99, 58.24), (49.3, 35.99, 61.24), (49.3, 43.98, 58.24), (49.3, 43.98, 58.24), (49.3, 43.98, 61.24), (49.3, 35.99, 58.24), (49.3, 35.99, 61.24), (49.3, 43.98, 61.24), (1.296, 35.99, 61.24), (1.296, 43.98, 61.24), (49.3, 35.99, 61.24), (49.3, 35.99, 61.24), (49.3, 43.98, 61.24), (1.296, 35.99, 61.24), (1.296, 43.98, 61.24), (1.296, 43.98, 61.24), (49.3, 43.98, 58.24), (1.296, 43.98, 58.24), (49.3, 43.98, 61.24), (49.3, 43.98, 58.24), (1.296, 35.99, 58.24), (1.296, 43.98, 58.24), (49.3, 35.99, 58.24), (1.296, 35.99, 61.24), (49.3, 35.99, 58.24), (1.296, 35.99, 58.24), (49.3, 35.99, 61.24), (49.3, 35.99, 61.24), (1.296, 35.99, 61.24), (49.3, 35.99, 58.24), (1.296, 35.99, 58.24), (1.296, 43.98, 58.24), (1.296, 35.99, 61.24), (1.296, 35.99, 58.24), (1.296, 43.98, 61.24), (1.296, 43.98, 61.24), (1.296, 43.98, 58.24), (1.296, 35.99, 61.24), (1.296, 35.99, 58.24)], [], [(0, 1, 2), (1, 0, 3), (8, 9, 10), (9, 8, 11), (24, 25, 26), (25, 24, 27), (32, 33, 34), (33, 32, 35), (4, 5, 6), (7, 6, 5), (12, 13, 14), (15, 14, 13), (16, 17, 18), (17, 16, 19), (20, 21, 22), (21, 20, 23), (28, 29, 30), (31, 30, 29), (36, 37, 38), (39, 38, 37)])
me_id100.polygons.foreach_set('material_index', [0, 0, 0, 0, 0, 0, 0, 0, 1, 1, 1, 1, 1, 1, 1, 1, 1, 1, 1, 1])
me_id100.materials.append(mat_material)
me_id100.materials.append(mat_color_002)
me_id100.use_remesh_preserve_volume = False
me_id100.use_remesh_preserve_attributes = False
me_id100.use_mirror_vertex_groups = False
me_id100.update()
me_id94 = bpy.data.meshes.new('ID94')
me_id94.from_pydata([(49.3, 79.96, 96.24), (1.296, 72.96, 96.24), (1.296, 79.96, 96.24), (49.3, 72.96, 96.24), (49.3, 79.92, 96.24), (49.3, 79.92, 96.24), (49.3, 79.96, 96.24), (49.3, 72.96, 96.24), (1.296, 72.96, 96.24), (1.296, 79.96, 96.24), (1.296, 79.96, 96.24), (49.3, 79.96, 93.24), (1.296, 79.96, 93.24), (49.3, 79.96, 96.24), (49.3, 79.92, 96.24), (49.3, 72.96, 93.24), (49.3, 72.96, 96.24), (49.3, 79.96, 93.24), (49.3, 79.96, 96.24), (49.3, 79.96, 96.24), (49.3, 79.92, 96.24), (49.3, 79.96, 93.24), (49.3, 72.96, 93.24), (49.3, 72.96, 96.24), (1.296, 72.96, 96.24), (49.3, 72.96, 93.24), (1.296, 72.96, 93.24), (49.3, 72.96, 96.24), (49.3, 72.96, 96.24), (1.296, 72.96, 96.24), (49.3, 72.96, 93.24), (1.296, 72.96, 93.24), (1.296, 79.96, 93.24), (1.296, 72.96, 96.24), (1.296, 72.96, 93.24), (1.296, 79.96, 96.24), (1.296, 79.96, 96.24), (1.296, 79.96, 93.24), (1.296, 72.96, 96.24), (1.296, 72.96, 93.24), (49.3, 79.96, 93.24), (1.296, 72.96, 93.24), (1.296, 79.96, 93.24), (49.3, 72.96, 93.24)], [], [(0, 1, 2), (1, 0, 3), (3, 0, 4), (14, 15, 16), (15, 14, 17), (17, 14, 18), (24, 25, 26), (25, 24, 27), (32, 33, 34), (33, 32, 35), (5, 6, 7), (7, 6, 8), (9, 8, 6), (10, 11, 12), (11, 10, 13), (19, 20, 21), (21, 20, 22), (23, 22, 20), (28, 29, 30), (31, 30, 29), (36, 37, 38), (39, 38, 37), (40, 41, 42), (41, 40, 43)])
me_id94.polygons.foreach_set('material_index', [0, 0, 0, 0, 0, 0, 0, 0, 0, 0, 1, 1, 1, 1, 1, 1, 1, 1, 1, 1, 1, 1, 1, 1])
me_id94.materials.append(mat_material)
me_id94.materials.append(mat_color_002)
me_id94.use_remesh_preserve_volume = False
me_id94.use_remesh_preserve_attributes = False
me_id94.use_mirror_vertex_groups = False
me_id94.update()
me_id88 = bpy.data.meshes.new('ID88')
me_id88.from_pydata([(49.3, 86.96, 103.2), (1.296, 79.96, 103.2), (1.296, 86.96, 103.2), (49.3, 79.96, 103.2), (49.3, 79.96, 103.2), (49.3, 86.96, 103.2), (1.296, 79.96, 103.2), (1.296, 86.96, 103.2), (1.296, 86.96, 103.2), (49.3, 86.96, 100.2), (1.296, 86.96, 100.2), (49.3, 86.96, 103.2), (49.3, 86.96, 103.2), (49.3, 79.96, 100.2), (49.3, 79.96, 103.2), (49.3, 86.96, 100.2), (49.3, 86.96, 100.2), (49.3, 86.96, 103.2), (49.3, 79.96, 100.2), (49.3, 79.96, 103.2), (1.296, 79.96, 103.2), (49.3, 79.96, 100.2), (1.296, 79.96, 100.2), (49.3, 79.96, 103.2), (49.3, 79.96, 103.2), (1.296, 79.96, 103.2), (49.3, 79.96, 100.2), (1.296, 79.96, 100.2), (1.296, 86.96, 100.2), (1.296, 79.96, 103.2), (1.296, 79.96, 100.2), (1.296, 86.96, 103.2), (1.296, 86.96, 103.2), (1.296, 86.96, 100.2), (1.296, 79.96, 103.2), (1.296, 79.96, 100.2), (49.3, 86.96, 100.2), (1.296, 79.96, 100.2), (1.296, 86.96, 100.2), (49.3, 79.96, 100.2)], [], [(0, 1, 2), (1, 0, 3), (12, 13, 14), (13, 12, 15), (20, 21, 22), (21, 20, 23), (28, 29, 30), (29, 28, 31), (4, 5, 6), (7, 6, 5), (8, 9, 10), (9, 8, 11), (16, 17, 18), (19, 18, 17), (24, 25, 26), (27, 26, 25), (32, 33, 34), (35, 34, 33), (36, 37, 38), (37, 36, 39)])
me_id88.polygons.foreach_set('material_index', [0, 0, 0, 0, 0, 0, 0, 0, 1, 1, 1, 1, 1, 1, 1, 1, 1, 1, 1, 1])
me_id88.materials.append(mat_material)
me_id88.materials.append(mat_color_002)
me_id88.use_remesh_preserve_volume = False
me_id88.use_remesh_preserve_attributes = False
me_id88.use_mirror_vertex_groups = False
me_id88.update()
me_id82 = bpy.data.meshes.new('ID82')
me_id82.from_pydata([(49.3, 93.96, 110.2), (1.296, 86.96, 110.2), (1.296, 93.96, 110.2), (49.3, 86.96, 110.2), (49.3, 86.96, 110.2), (49.3, 93.96, 110.2), (1.296, 86.96, 110.2), (1.296, 93.96, 110.2), (1.296, 93.96, 110.2), (49.3, 93.96, 107.2), (1.296, 93.96, 107.2), (49.3, 93.96, 110.2), (49.3, 93.96, 110.2), (49.3, 86.96, 107.2), (49.3, 86.96, 110.2), (49.3, 93.96, 107.2), (49.3, 93.96, 107.2), (49.3, 93.96, 110.2), (49.3, 86.96, 107.2), (49.3, 86.96, 110.2), (1.296, 86.96, 110.2), (49.3, 86.96, 107.2), (1.296, 86.96, 107.2), (49.3, 86.96, 110.2), (49.3, 86.96, 110.2), (1.296, 86.96, 110.2), (49.3, 86.96, 107.2), (1.296, 86.96, 107.2), (1.296, 93.96, 107.2), (1.296, 86.96, 110.2), (1.296, 86.96, 107.2), (1.296, 93.96, 110.2), (1.296, 93.96, 110.2), (1.296, 93.96, 107.2), (1.296, 86.96, 110.2), (1.296, 86.96, 107.2), (49.3, 93.96, 107.2), (1.296, 86.96, 107.2), (1.296, 93.96, 107.2), (49.3, 86.96, 107.2)], [], [(0, 1, 2), (1, 0, 3), (12, 13, 14), (13, 12, 15), (20, 21, 22), (21, 20, 23), (28, 29, 30), (29, 28, 31), (4, 5, 6), (7, 6, 5), (8, 9, 10), (9, 8, 11), (16, 17, 18), (19, 18, 17), (24, 25, 26), (27, 26, 25), (32, 33, 34), (35, 34, 33), (36, 37, 38), (37, 36, 39)])
me_id82.polygons.foreach_set('material_index', [0, 0, 0, 0, 0, 0, 0, 0, 1, 1, 1, 1, 1, 1, 1, 1, 1, 1, 1, 1])
me_id82.materials.append(mat_material)
me_id82.materials.append(mat_color_002)
me_id82.use_remesh_preserve_volume = False
me_id82.use_remesh_preserve_attributes = False
me_id82.use_mirror_vertex_groups = False
me_id82.update()
me_id76 = bpy.data.meshes.new('ID76')
me_id76.from_pydata([(49.3, 64.98, 82.24), (1.296, 57.98, 82.24), (1.296, 64.98, 82.24), (49.3, 57.98, 82.24), (49.3, 57.98, 82.24), (49.3, 64.98, 82.24), (1.296, 57.98, 82.24), (1.296, 64.98, 82.24), (1.296, 64.98, 82.24), (49.3, 64.98, 79.24), (1.296, 64.98, 79.24), (49.3, 64.98, 82.24), (49.3, 64.98, 82.24), (49.3, 57.98, 79.24), (49.3, 57.98, 82.24), (49.3, 64.98, 79.24), (49.3, 64.98, 79.24), (49.3, 64.98, 82.24), (49.3, 57.98, 79.24), (49.3, 57.98, 82.24), (1.296, 57.98, 82.24), (49.3, 57.98, 79.24), (1.296, 57.98, 79.24), (49.3, 57.98, 82.24), (49.3, 57.98, 82.24), (1.296, 57.98, 82.24), (49.3, 57.98, 79.24), (1.296, 57.98, 79.24), (1.296, 64.98, 79.24), (1.296, 57.98, 82.24), (1.296, 57.98, 79.24), (1.296, 64.98, 82.24), (1.296, 64.98, 82.24), (1.296, 64.98, 79.24), (1.296, 57.98, 82.24), (1.296, 57.98, 79.24), (49.3, 64.98, 79.24), (1.296, 57.98, 79.24), (1.296, 64.98, 79.24), (49.3, 57.98, 79.24)], [], [(0, 1, 2), (1, 0, 3), (12, 13, 14), (13, 12, 15), (20, 21, 22), (21, 20, 23), (28, 29, 30), (29, 28, 31), (4, 5, 6), (7, 6, 5), (8, 9, 10), (9, 8, 11), (16, 17, 18), (19, 18, 17), (24, 25, 26), (27, 26, 25), (32, 33, 34), (35, 34, 33), (36, 37, 38), (37, 36, 39)])
me_id76.polygons.foreach_set('material_index', [0, 0, 0, 0, 0, 0, 0, 0, 1, 1, 1, 1, 1, 1, 1, 1, 1, 1, 1, 1])
me_id76.materials.append(mat_material)
me_id76.materials.append(mat_color_002)
me_id76.use_remesh_preserve_volume = False
me_id76.use_remesh_preserve_attributes = False
me_id76.use_mirror_vertex_groups = False
me_id76.update()
me_id70 = bpy.data.meshes.new('ID70')
me_id70.from_pydata([(49.3, 116.0, 131.2), (1.296, 109.0, 131.2), (1.296, 116.0, 131.2), (49.3, 109.0, 131.2), (49.3, 115.8, 131.2), (49.3, 115.8, 131.2), (49.3, 116.0, 131.2), (49.3, 109.0, 131.2), (1.296, 109.0, 131.2), (1.296, 116.0, 131.2), (1.296, 116.0, 131.2), (49.3, 116.0, 128.2), (1.296, 116.0, 128.2), (49.3, 116.0, 131.2), (49.3, 115.8, 131.2), (49.3, 109.0, 128.2), (49.3, 109.0, 131.2), (49.3, 116.0, 128.2), (49.3, 116.0, 131.2), (49.3, 116.0, 131.2), (49.3, 115.8, 131.2), (49.3, 116.0, 128.2), (49.3, 109.0, 128.2), (49.3, 109.0, 131.2), (1.296, 109.0, 131.2), (49.3, 109.0, 128.2), (1.296, 109.0, 128.2), (49.3, 109.0, 131.2), (49.3, 109.0, 131.2), (1.296, 109.0, 131.2), (49.3, 109.0, 128.2), (1.296, 109.0, 128.2), (1.296, 116.0, 131.2), (1.296, 109.0, 128.2), (1.296, 109.0, 131.2), (1.296, 116.0, 128.2), (49.3, 116.0, 128.2), (1.296, 109.0, 128.2), (1.296, 116.0, 128.2), (49.3, 109.0, 128.2)], [], [(0, 1, 2), (1, 0, 3), (3, 0, 4), (14, 15, 16), (15, 14, 17), (17, 14, 18), (24, 25, 26), (25, 24, 27), (5, 6, 7), (7, 6, 8), (9, 8, 6), (10, 11, 12), (11, 10, 13), (19, 20, 21), (21, 20, 22), (23, 22, 20), (28, 29, 30), (31, 30, 29), (32, 33, 34), (33, 32, 35), (36, 37, 38), (37, 36, 39)])
me_id70.polygons.foreach_set('material_index', [0, 0, 0, 0, 0, 0, 0, 0, 1, 1, 1, 1, 1, 1, 1, 1, 1, 1, 1, 1, 1, 1])
me_id70.materials.append(mat_material)
me_id70.materials.append(mat_color_002)
me_id70.use_remesh_preserve_volume = False
me_id70.use_remesh_preserve_attributes = False
me_id70.use_mirror_vertex_groups = False
me_id70.update()
me_id64 = bpy.data.meshes.new('ID64')
me_id64.from_pydata([(49.3, 72.96, 89.24), (1.296, 64.98, 89.24), (1.296, 72.96, 89.24), (49.3, 64.98, 89.24), (49.3, 72.75, 89.24), (49.3, 72.75, 89.24), (49.3, 72.96, 89.24), (49.3, 64.98, 89.24), (1.296, 64.98, 89.24), (1.296, 72.96, 89.24), (49.3, 72.75, 89.24), (49.3, 64.98, 86.24), (49.3, 64.98, 89.24), (49.3, 72.96, 86.24), (49.3, 72.96, 89.24), (49.3, 72.96, 89.24), (49.3, 72.75, 89.24), (49.3, 72.96, 86.24), (49.3, 64.98, 86.24), (49.3, 64.98, 89.24), (1.296, 64.98, 89.24), (49.3, 64.98, 86.24), (1.296, 64.98, 86.24), (49.3, 64.98, 89.24), (49.3, 64.98, 89.24), (1.296, 64.98, 89.24), (49.3, 64.98, 86.24), (1.296, 64.98, 86.24), (1.296, 72.96, 86.24), (1.296, 64.98, 89.24), (1.296, 64.98, 86.24), (1.296, 72.96, 89.24), (1.296, 72.96, 89.24), (1.296, 72.96, 86.24), (1.296, 64.98, 89.24), (1.296, 64.98, 86.24), (49.3, 72.96, 86.24), (1.296, 64.98, 86.24), (1.296, 72.96, 86.24), (49.3, 64.98, 86.24)], [], [(0, 1, 2), (1, 0, 3), (3, 0, 4), (10, 11, 12), (11, 10, 13), (13, 10, 14), (20, 21, 22), (21, 20, 23), (28, 29, 30), (29, 28, 31), (5, 6, 7), (7, 6, 8), (9, 8, 6), (15, 16, 17), (17, 16, 18), (19, 18, 16), (24, 25, 26), (27, 26, 25), (32, 33, 34), (35, 34, 33), (36, 37, 38), (37, 36, 39)])
me_id64.polygons.foreach_set('material_index', [0, 0, 0, 0, 0, 0, 0, 0, 0, 0, 1, 1, 1, 1, 1, 1, 1, 1, 1, 1, 1, 1])
me_id64.materials.append(mat_material)
me_id64.materials.append(mat_color_002)
me_id64.use_remesh_preserve_volume = False
me_id64.use_remesh_preserve_attributes = False
me_id64.use_mirror_vertex_groups = False
me_id64.update()
me_id54 = bpy.data.meshes.new('ID54')
me_id54.from_pydata([(49.3, 123.0, 138.2), (1.296, 116.0, 138.2), (1.296, 123.0, 138.2), (49.3, 116.0, 138.2), (49.3, 116.0, 138.2), (49.3, 123.0, 138.2), (1.296, 116.0, 138.2), (1.296, 123.0, 138.2), (49.3, 123.0, 138.2), (27.17, 123.0, 135.2), (49.3, 123.0, 135.2), (21.17, 123.0, 135.2), (1.296, 123.0, 135.2), (1.296, 123.0, 138.2), (21.17, 123.0, 134.0), (27.17, 123.0, 134.0), (21.17, 123.0, 135.2), (27.17, 123.0, 135.2), (21.17, 123.0, 134.0), (27.17, 123.0, 134.0), (1.296, 123.0, 138.2), (49.3, 123.0, 138.2), (1.296, 123.0, 135.2), (49.3, 123.0, 135.2), (49.3, 123.0, 138.2), (49.3, 116.0, 135.2), (49.3, 116.0, 138.2), (49.3, 123.0, 135.2), (49.3, 123.0, 135.2), (49.3, 123.0, 138.2), (49.3, 116.0, 135.2), (49.3, 116.0, 138.2), (1.296, 116.0, 138.2), (49.3, 116.0, 135.2), (1.296, 116.0, 135.2), (49.3, 116.0, 138.2), (49.3, 116.0, 138.2), (1.296, 116.0, 138.2), (49.3, 116.0, 135.2), (1.296, 116.0, 135.2), (1.296, 123.0, 135.2), (1.296, 116.0, 138.2), (1.296, 116.0, 135.2), (1.296, 123.0, 138.2), (1.296, 123.0, 138.2), (1.296, 123.0, 135.2), (1.296, 116.0, 138.2), (1.296, 116.0, 135.2), (49.3, 116.0, 135.2), (1.296, 123.0, 135.2), (1.296, 116.0, 135.2), (21.17, 121.2, 135.2), (27.17, 121.2, 135.2), (27.17, 123.0, 135.2), (49.3, 123.0, 135.2), (21.17, 123.0, 135.2), (21.17, 121.2, 135.2), (1.296, 123.0, 135.2), (21.17, 123.0, 135.2), (49.3, 123.0, 135.2), (49.3, 116.0, 135.2), (27.17, 123.0, 135.2), (27.17, 121.2, 135.2), (1.296, 116.0, 135.2), (21.17, 4.188, 18.24), (21.17, 121.2, 135.2), (21.17, 1.188, 18.24), (21.17, 123.0, 134.0), (21.17, 123.0, 135.2), (21.17, 123.0, 135.2), (21.17, 123.0, 134.0), (21.17, 121.2, 135.2), (21.17, 4.188, 18.24), (21.17, 1.188, 18.24), (27.17, 4.188, 18.24), (21.17, 123.0, 134.0), (21.17, 4.188, 18.24), (27.17, 123.0, 134.0), (27.17, 123.0, 134.0), (27.17, 4.188, 18.24), (21.17, 123.0, 134.0), (21.17, 4.188, 18.24), (27.17, 121.2, 135.2), (27.17, 4.188, 18.24), (27.17, 1.188, 18.24), (27.17, 123.0, 134.0), (27.17, 123.0, 135.2), (27.17, 123.0, 135.2), (27.17, 121.2, 135.2), (27.17, 123.0, 134.0), (27.17, 4.188, 18.24), (27.17, 1.188, 18.24), (27.17, 121.2, 135.2), (21.17, 1.188, 18.24), (21.17, 121.2, 135.2), (27.17, 1.188, 18.24), (27.17, 1.188, 18.24), (27.17, 121.2, 135.2), (21.17, 1.188, 18.24), (21.17, 121.2, 135.2), (27.17, 1.188, 18.24), (21.17, 4.188, 18.24), (21.17, 1.188, 18.24), (27.17, 4.188, 18.24), (27.17, 4.188, 18.24), (27.17, 1.188, 18.24), (21.17, 4.188, 18.24), (21.17, 1.188, 18.24)], [], [(0, 1, 2), (1, 0, 3), (8, 9, 10), (9, 8, 11), (11, 8, 12), (12, 8, 13), (9, 14, 15), (14, 9, 11), (24, 25, 26), (25, 24, 27), (32, 33, 34), (33, 32, 35), (40, 41, 42), (41, 40, 43), (48, 49, 50), (49, 48, 51), (51, 48, 52), (52, 48, 53), (53, 48, 54), (55, 49, 51), (64, 65, 66), (65, 64, 67), (65, 67, 68), (74, 75, 76), (75, 74, 77), (82, 83, 84), (83, 82, 85), (85, 82, 86), (92, 93, 94), (93, 92, 95), (100, 101, 102), (101, 100, 103), (4, 5, 6), (7, 6, 5), (16, 17, 18), (19, 18, 17), (20, 21, 22), (22, 21, 16), (16, 21, 17), (23, 17, 21), (28, 29, 30), (31, 30, 29), (36, 37, 38), (39, 38, 37), (44, 45, 46), (47, 46, 45), (56, 57, 58), (59, 60, 61), (61, 60, 62), (62, 60, 56), (56, 60, 57), (63, 57, 60), (69, 70, 71), (70, 72, 71), (73, 71, 72), (78, 79, 80), (81, 80, 79), (87, 88, 89), (89, 88, 90), (91, 90, 88), (96, 97, 98), (99, 98, 97), (104, 105, 106), (107, 106, 105)])
me_id54.polygons.foreach_set('material_index', [0, 0, 0, 0, 0, 0, 0, 0, 0, 0, 0, 0, 0, 0, 0, 0, 0, 0, 0, 0, 0, 0, 0, 0, 0, 0, 0, 0, 0, 0, 0, 0, 1, 1, 1, 1, 1, 1, 1, 1, 1, 1, 1, 1, 1, 1, 1, 1, 1, 1, 1, 1, 1, 1, 1, 1, 1, 1, 1, 1, 1, 1, 1, 1])
me_id54.materials.append(mat_material)
me_id54.materials.append(mat_color_002)
me_id54.use_remesh_preserve_volume = False
me_id54.use_remesh_preserve_attributes = False
me_id54.use_mirror_vertex_groups = False
me_id54.update()
me_id39 = bpy.data.meshes.new('ID39')
me_id39.from_pydata([(-1.421e-14, 2.0, 0.25), (0.0, 0.0, -1.125), (0.0, -1.421e-14, 0.25), (-1.421e-14, 2.0, -1.125), (48.0, 2.0, -1.125), (0.0, 0.0, -1.125), (-1.421e-14, 2.0, -1.125), (48.0, 0.0, -1.125), (48.0, -1.421e-14, 0.25), (0.0, 0.0, -1.125), (48.0, 0.0, -1.125), (0.0, -1.421e-14, 0.25), (0.0, -1.421e-14, 0.25), (48.0, 2.0, 0.25), (-1.421e-14, 2.0, 0.25), (48.0, -1.421e-14, 0.25), (-1.421e-14, 2.0, 0.25), (48.0, 2.0, -1.125), (-1.421e-14, 2.0, -1.125), (48.0, 2.0, 0.25), (48.0, 0.0, -1.125), (48.0, 2.0, 0.25), (48.0, -1.421e-14, 0.25), (48.0, 2.0, -1.125)], [], [(0, 1, 2), (1, 0, 3), (4, 5, 6), (5, 4, 7), (8, 9, 10), (9, 8, 11), (12, 13, 14), (13, 12, 15), (16, 17, 18), (17, 16, 19), (20, 21, 22), (21, 20, 23)])
_uv = me_id39.uv_layers.new(name='ID48')
_uv.uv.foreach_set('vector', [-9.847, 0.02083, -9.681, -0.09375, -9.681, 0.02083, -9.681, -0.09375, -9.847, 0.02083, -9.847, -0.09375, 4.044, 9.847, 8.044, 9.681, 8.044, 9.847, 8.044, 9.681, 4.044, 9.847, 4.044, 9.681, -4.044, 0.02083, -8.044, -0.09375, -4.044, -0.09375, -8.044, -0.09375, -4.044, 0.02083, -8.044, 0.02083, -8.044, 9.681, -4.044, 9.847, -8.044, 9.847, -4.044, 9.847, -8.044, 9.681, -4.044, 9.681, 8.044, 0.02083, 4.044, -0.09375, 8.044, -0.09375, 4.044, -0.09375, 8.044, 0.02083, 4.044, 0.02083, 9.681, -0.09375, 9.847, 0.02083, 9.681, 0.02083, 9.847, 0.02083, 9.681, -0.09375, 9.847, -0.09375])
me_id39.materials.append(None)
me_id39.use_remesh_preserve_volume = False
me_id39.use_remesh_preserve_attributes = False
me_id39.use_mirror_vertex_groups = False
me_id39.update()

# ---- objects
ob_sketchup_001 = bpy.data.objects.new('SketchUp.001', me_id226)
ob_sketchup = bpy.data.objects.new('SketchUp', me_id222)
ob_instance_8_002 = bpy.data.objects.new('instance_8.002', me_id218)
ob_instance_8_001 = bpy.data.objects.new('instance_8.001', me_id212)
ob_instance_8 = bpy.data.objects.new('instance_8', me_id204)
ob_group_0_023 = bpy.data.objects.new('group_0.023', me_id196)
ob_group_0_022 = bpy.data.objects.new('group_0.022', me_id190)
ob_group_0_021 = bpy.data.objects.new('group_0.021', me_id184)
ob_group_0_020 = bpy.data.objects.new('group_0.020', me_id178)
ob_group_0_019 = bpy.data.objects.new('group_0.019', me_id172)
ob_group_0_018 = bpy.data.objects.new('group_0.018', me_id166)
ob_group_0_017 = bpy.data.objects.new('group_0.017', me_id160)
ob_group_0_016 = bpy.data.objects.new('group_0.016', me_id154)
ob_group_0_015 = bpy.data.objects.new('group_0.015', me_id148)
ob_group_0_014 = bpy.data.objects.new('group_0.014', me_id142)
ob_group_0_013 = bpy.data.objects.new('group_0.013', me_id136)
ob_group_0_012 = bpy.data.objects.new('group_0.012', me_id130)
ob_group_0_011 = bpy.data.objects.new('group_0.011', me_id124)
ob_group_0_010 = bpy.data.objects.new('group_0.010', me_id118)
ob_group_0_009 = bpy.data.objects.new('group_0.009', me_id112)
ob_group_0_008 = bpy.data.objects.new('group_0.008', me_id106)
ob_group_0_007 = bpy.data.objects.new('group_0.007', me_id100)
ob_group_0_006 = bpy.data.objects.new('group_0.006', me_id94)
ob_group_0_005 = bpy.data.objects.new('group_0.005', me_id88)
ob_group_0_004 = bpy.data.objects.new('group_0.004', me_id82)
ob_group_0_003 = bpy.data.objects.new('group_0.003', me_id76)
ob_group_0_002 = bpy.data.objects.new('group_0.002', me_id70)
ob_group_0_001 = bpy.data.objects.new('group_0.001', me_id64)
ob_group_0 = bpy.data.objects.new('group_0', me_id54)
ob_instance_7 = bpy.data.objects.new('instance_7', me_id39)
ob_instance_6 = bpy.data.objects.new('instance_6', me_id39)
ob_instance_5 = bpy.data.objects.new('instance_5', me_id39)
ob_instance_4 = bpy.data.objects.new('instance_4', None)
ob_instance_0 = bpy.data.objects.new('instance_0', None)
ob_last_saved_sketchup_view = bpy.data.objects.new('Last Saved SketchUp View', None)
ob_lamp = bpy.data.objects.new('Lamp', light_lamp)
ob_camera = bpy.data.objects.new('Camera', cam_camera)

# ---- transforms, parenting, visibility, modifiers, constraints
ob_sketchup_001.location = (0.0, 0.0, 0.0)
ob_sketchup_001.scale = (0.0254, 0.0254, 0.0254)
ob_sketchup_001.lineart.crease_threshold = 0.0
ob_sketchup.location = (0.0, 0.0, 0.0)
ob_sketchup.scale = (0.0254, 0.0254, 0.0254)
ob_sketchup.lineart.crease_threshold = 0.0
ob_instance_8_002.parent = ob_sketchup
ob_instance_8_002.location = (40.84, 119.7, 166.0)
ob_instance_8_002.rotation_euler = (0.0, 0.7767, -1.571)
ob_instance_8_002.lineart.crease_threshold = 0.0
ob_instance_8_002.material_slots[0].link = 'OBJECT'; ob_instance_8_002.material_slots[0].material = mat_edge_color000255
ob_instance_8_001.parent = ob_sketchup
ob_instance_8_001.location = (40.84, 119.7, 166.0)
ob_instance_8_001.rotation_euler = (0.0, 0.7767, -1.571)
ob_instance_8_001.lineart.crease_threshold = 0.0
ob_instance_8_001.material_slots[0].link = 'OBJECT'; ob_instance_8_001.material_slots[0].material = mat_material
ob_instance_8.parent = ob_sketchup
ob_instance_8.location = (40.84, 119.7, 166.0)
ob_instance_8.rotation_euler = (0.0, 0.7767, -1.571)
ob_instance_8.lineart.crease_threshold = 0.0
ob_instance_8.material_slots[0].link = 'OBJECT'; ob_instance_8.material_slots[0].material = mat_steel_grating
ob_instance_8.material_slots[1].link = 'OBJECT'; ob_instance_8.material_slots[1].material = mat_material
ob_group_0_023.parent = ob_sketchup
ob_group_0_023.location = (-1.296, 0.0, -18.24)
ob_group_0_023.lineart.crease_threshold = 0.0
ob_group_0_022.parent = ob_sketchup
ob_group_0_022.location = (-1.296, 0.0, -18.24)
ob_group_0_022.lineart.crease_threshold = 0.0
ob_group_0_021.parent = ob_sketchup
ob_group_0_021.location = (-1.296, 0.0, -18.24)
ob_group_0_021.lineart.crease_threshold = 0.0
ob_group_0_020.parent = ob_sketchup
ob_group_0_020.location = (-1.296, 0.0, -18.24)
ob_group_0_020.lineart.crease_threshold = 0.0
ob_group_0_019.parent = ob_sketchup
ob_group_0_019.location = (-1.296, 0.0, -18.24)
ob_group_0_019.lineart.crease_threshold = 0.0
ob_group_0_018.parent = ob_sketchup
ob_group_0_018.location = (-1.296, 0.0, -18.24)
ob_group_0_018.lineart.crease_threshold = 0.0
ob_group_0_017.parent = ob_sketchup
ob_group_0_017.location = (-1.296, 0.0, -18.24)
ob_group_0_017.lineart.crease_threshold = 0.0
ob_group_0_016.parent = ob_sketchup
ob_group_0_016.location = (-1.296, 0.0, -18.24)
ob_group_0_016.lineart.crease_threshold = 0.0
ob_group_0_015.parent = ob_sketchup
ob_group_0_015.location = (-1.296, 0.0, -18.24)
ob_group_0_015.lineart.crease_threshold = 0.0
ob_group_0_014.parent = ob_sketchup
ob_group_0_014.location = (-1.296, 0.0, -18.24)
ob_group_0_014.lineart.crease_threshold = 0.0
ob_group_0_013.parent = ob_sketchup
ob_group_0_013.location = (-1.296, 0.0, -18.24)
ob_group_0_013.lineart.crease_threshold = 0.0
ob_group_0_012.parent = ob_sketchup
ob_group_0_012.location = (-1.296, 0.0, -18.24)
ob_group_0_012.lineart.crease_threshold = 0.0
ob_group_0_011.parent = ob_sketchup
ob_group_0_011.location = (-1.296, 0.0, -18.24)
ob_group_0_011.lineart.crease_threshold = 0.0
ob_group_0_010.parent = ob_sketchup
ob_group_0_010.location = (-1.296, 0.0, -18.24)
ob_group_0_010.lineart.crease_threshold = 0.0
ob_group_0_009.parent = ob_sketchup
ob_group_0_009.location = (-1.296, 0.0, -18.24)
ob_group_0_009.lineart.crease_threshold = 0.0
ob_group_0_008.parent = ob_sketchup
ob_group_0_008.location = (-1.296, 0.0, -18.24)
ob_group_0_008.lineart.crease_threshold = 0.0
ob_group_0_007.parent = ob_sketchup
ob_group_0_007.location = (-1.296, 0.0, -18.24)
ob_group_0_007.lineart.crease_threshold = 0.0
ob_group_0_006.parent = ob_sketchup
ob_group_0_006.location = (-1.296, 0.0, -18.24)
ob_group_0_006.lineart.crease_threshold = 0.0
ob_group_0_005.parent = ob_sketchup
ob_group_0_005.location = (-1.296, 0.0, -18.24)
ob_group_0_005.lineart.crease_threshold = 0.0
ob_group_0_004.parent = ob_sketchup
ob_group_0_004.location = (-1.296, 0.0, -18.24)
ob_group_0_004.lineart.crease_threshold = 0.0
ob_group_0_003.parent = ob_sketchup
ob_group_0_003.location = (-1.296, 0.0, -18.24)
ob_group_0_003.lineart.crease_threshold = 0.0
ob_group_0_002.parent = ob_sketchup
ob_group_0_002.location = (-1.296, 0.0, -18.24)
ob_group_0_002.lineart.crease_threshold = 0.0
ob_group_0_001.parent = ob_sketchup
ob_group_0_001.location = (-1.296, 0.0, -18.24)
ob_group_0_001.lineart.crease_threshold = 0.0
ob_group_0.parent = ob_sketchup
ob_group_0.location = (-1.296, 0.0, -18.24)
ob_group_0.lineart.crease_threshold = 0.0
ob_instance_7.parent = ob_group_0
ob_instance_7.location = (49.6, 47.82, 66.27)
ob_instance_7.rotation_euler = (-3.197e-14, -1.571, 0.0)
ob_instance_7.lineart.crease_threshold = 0.0
ob_instance_7.material_slots[0].link = 'OBJECT'; ob_instance_7.material_slots[0].material = mat_steel_grating
ob_instance_6.parent = ob_group_0
ob_instance_6.location = (49.56, 3.533, 23.61)
ob_instance_6.rotation_euler = (-3.197e-14, -1.571, 0.0)
ob_instance_6.lineart.crease_threshold = 0.0
ob_instance_6.material_slots[0].link = 'OBJECT'; ob_instance_6.material_slots[0].material = mat_steel_grating
ob_instance_5.parent = ob_group_0
ob_instance_5.location = (49.5, 118.7, 136.7)
ob_instance_5.rotation_euler = (-3.197e-14, -1.571, 0.0)
ob_instance_5.lineart.crease_threshold = 0.0
ob_instance_5.material_slots[0].link = 'OBJECT'; ob_instance_5.material_slots[0].material = mat_steel_grating
ob_instance_4.parent = ob_group_0
ob_instance_4.location = (44.4, 121.2, 2.5)
ob_instance_4.rotation_euler = (0.0, 0.0, -1.571)
ob_instance_4.empty_image_offset = (0.0, 0.0)
ob_instance_4.lineart.crease_threshold = 0.0
ob_instance_0.parent = ob_group_0
ob_instance_0.location = (1.653, 120.7, 2.5)
ob_instance_0.rotation_euler = (0.0, 0.0, -1.571)
ob_instance_0.empty_image_offset = (0.0, 0.0)
ob_instance_0.lineart.crease_threshold = 0.0
ob_last_saved_sketchup_view.parent = ob_sketchup
ob_last_saved_sketchup_view.location = (0.0, 0.0, 2.803e-45)
ob_last_saved_sketchup_view.scale = (float('inf'), float('inf'), 0.0)
ob_last_saved_sketchup_view.empty_image_offset = (0.0, 0.0)
ob_last_saved_sketchup_view.lineart.crease_threshold = 0.0
ob_lamp.location = (4.076, 1.005, 5.904)
ob_lamp.rotation_euler = (0.6503, 0.05522, 1.866)
ob_lamp.lock_rotations_4d = False
ob_lamp.empty_display_type = 'ARROWS'
ob_lamp.color = (0.0, 0.0, 0.0, 0.0)
ob_lamp.lineart.crease_threshold = 0.0
ob_camera.location = (7.481, -6.508, 5.344)
ob_camera.rotation_euler = (1.109, 0.01082, 0.8149)
ob_camera.lock_rotations_4d = False
ob_camera.empty_display_type = 'ARROWS'
ob_camera.color = (0.0, 0.0, 0.0, 0.0)
ob_camera.display_type = 'WIRE'
ob_camera.lineart.crease_threshold = 0.0

# ---- collection membership
col_collection_1.objects.link(ob_sketchup_001)
col_collection_1.objects.link(ob_sketchup)
col_collection_1.objects.link(ob_instance_8_002)
col_collection_1.objects.link(ob_instance_8_001)
col_collection_1.objects.link(ob_instance_8)
col_collection_1.objects.link(ob_group_0_023)
col_collection_1.objects.link(ob_group_0_022)
col_collection_1.objects.link(ob_group_0_021)
col_collection_1.objects.link(ob_group_0_020)
col_collection_1.objects.link(ob_group_0_019)
col_collection_1.objects.link(ob_group_0_018)
col_collection_1.objects.link(ob_group_0_017)
col_collection_1.objects.link(ob_group_0_016)
col_collection_1.objects.link(ob_group_0_015)
col_collection_1.objects.link(ob_group_0_014)
col_collection_1.objects.link(ob_group_0_013)
col_collection_1.objects.link(ob_group_0_012)
col_collection_1.objects.link(ob_group_0_011)
col_collection_1.objects.link(ob_group_0_010)
col_collection_1.objects.link(ob_group_0_009)
col_collection_1.objects.link(ob_group_0_008)
col_collection_1.objects.link(ob_group_0_007)
col_collection_1.objects.link(ob_group_0_006)
col_collection_1.objects.link(ob_group_0_005)
col_collection_1.objects.link(ob_group_0_004)
col_collection_1.objects.link(ob_group_0_003)
col_collection_1.objects.link(ob_group_0_002)
col_collection_1.objects.link(ob_group_0_001)
col_collection_1.objects.link(ob_group_0)
col_collection_1.objects.link(ob_instance_7)
col_collection_1.objects.link(ob_instance_6)
col_collection_1.objects.link(ob_instance_5)
col_collection_1.objects.link(ob_instance_4)
col_collection_1.objects.link(ob_instance_0)
col_collection_1.objects.link(ob_last_saved_sketchup_view)
col_collection_1.objects.link(ob_lamp)
col_collection_1.objects.link(ob_camera)

# ---- scene / render settings (as saved in the file)
scene.camera = ob_camera
scene.frame_start = 1; scene.frame_end = 250; scene.frame_set(1)
scene.render.engine = 'BLENDER_EEVEE_NEXT'
scene.render.resolution_percentage = 50
scene.render.dither_intensity = 0.0
scene.cycles.use_denoising = False
scene.cycles.samples = 10
scene.cycles.sampling_pattern = 'TABULATED_SOBOL'
scene.cycles.light_sampling_threshold = 0.0
scene.cycles.use_adaptive_sampling = False
scene.cycles.use_light_tree = False
scene.cycles.blur_glossy = 0.0
scene.cycles.pixel_filter_type = 'GAUSSIAN'
scene.cycles.sample_clamp_indirect = 0.0
scene.view_settings.view_transform = 'Standard'
bpy.context.view_layer.update()

